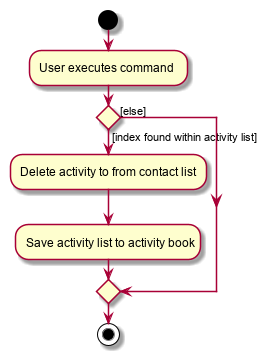

The diagram above was rendered by PlantUML. Its source (embedded in the PNG):
@startuml
start
:User executes command;


if () then ([index found within activity list])
    :Delete activity to from contact list;
    :Save activity list to activity book;
else ([else])
endif
stop
@enduml